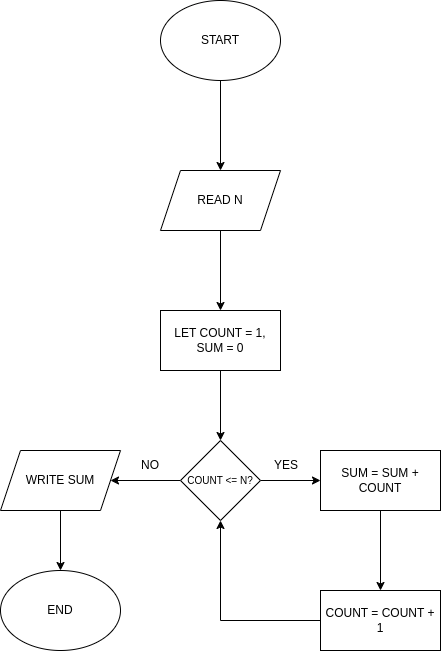

The diagram above was exported from draw.io. Its source (the exported page's mxGraphModel, read from the mxfile embedded in the PNG):
<mxGraphModel dx="1434" dy="762" grid="1" gridSize="10" guides="1" tooltips="1" connect="1" arrows="1" fold="1" page="1" pageScale="1" pageWidth="827" pageHeight="1169" math="0" shadow="0">
  <root>
    <mxCell id="0" />
    <mxCell id="1" parent="0" />
    <mxCell id="PkJqjp1sP0ZFVZnB1p51-3" value="" style="edgeStyle=orthogonalEdgeStyle;rounded=0;orthogonalLoop=1;jettySize=auto;html=1;" edge="1" parent="1" source="PkJqjp1sP0ZFVZnB1p51-1" target="PkJqjp1sP0ZFVZnB1p51-2">
      <mxGeometry relative="1" as="geometry" />
    </mxCell>
    <mxCell id="PkJqjp1sP0ZFVZnB1p51-1" value="START" style="ellipse;whiteSpace=wrap;html=1;" vertex="1" parent="1">
      <mxGeometry x="354" y="50" width="120" height="80" as="geometry" />
    </mxCell>
    <mxCell id="PkJqjp1sP0ZFVZnB1p51-5" value="" style="edgeStyle=orthogonalEdgeStyle;rounded=0;orthogonalLoop=1;jettySize=auto;html=1;" edge="1" parent="1" source="PkJqjp1sP0ZFVZnB1p51-2" target="PkJqjp1sP0ZFVZnB1p51-4">
      <mxGeometry relative="1" as="geometry" />
    </mxCell>
    <mxCell id="PkJqjp1sP0ZFVZnB1p51-2" value="READ N" style="shape=parallelogram;perimeter=parallelogramPerimeter;whiteSpace=wrap;html=1;fixedSize=1;" vertex="1" parent="1">
      <mxGeometry x="354" y="220" width="120" height="60" as="geometry" />
    </mxCell>
    <mxCell id="PkJqjp1sP0ZFVZnB1p51-7" value="" style="edgeStyle=orthogonalEdgeStyle;rounded=0;orthogonalLoop=1;jettySize=auto;html=1;" edge="1" parent="1" source="PkJqjp1sP0ZFVZnB1p51-4" target="PkJqjp1sP0ZFVZnB1p51-6">
      <mxGeometry relative="1" as="geometry" />
    </mxCell>
    <mxCell id="PkJqjp1sP0ZFVZnB1p51-4" value="LET COUNT = 1, SUM = 0" style="whiteSpace=wrap;html=1;" vertex="1" parent="1">
      <mxGeometry x="354" y="360" width="120" height="60" as="geometry" />
    </mxCell>
    <mxCell id="PkJqjp1sP0ZFVZnB1p51-9" value="" style="edgeStyle=orthogonalEdgeStyle;rounded=0;orthogonalLoop=1;jettySize=auto;html=1;" edge="1" parent="1" source="PkJqjp1sP0ZFVZnB1p51-6" target="PkJqjp1sP0ZFVZnB1p51-8">
      <mxGeometry relative="1" as="geometry" />
    </mxCell>
    <mxCell id="PkJqjp1sP0ZFVZnB1p51-14" value="" style="edgeStyle=orthogonalEdgeStyle;rounded=0;orthogonalLoop=1;jettySize=auto;html=1;" edge="1" parent="1" source="PkJqjp1sP0ZFVZnB1p51-6" target="PkJqjp1sP0ZFVZnB1p51-13">
      <mxGeometry relative="1" as="geometry" />
    </mxCell>
    <mxCell id="PkJqjp1sP0ZFVZnB1p51-6" value="&lt;font style=&quot;font-size: 10px;&quot;&gt;COUNT &amp;lt;= N?&lt;/font&gt;" style="rhombus;whiteSpace=wrap;html=1;" vertex="1" parent="1">
      <mxGeometry x="374" y="490" width="80" height="80" as="geometry" />
    </mxCell>
    <mxCell id="PkJqjp1sP0ZFVZnB1p51-11" value="" style="edgeStyle=orthogonalEdgeStyle;rounded=0;orthogonalLoop=1;jettySize=auto;html=1;" edge="1" parent="1" source="PkJqjp1sP0ZFVZnB1p51-8" target="PkJqjp1sP0ZFVZnB1p51-10">
      <mxGeometry relative="1" as="geometry" />
    </mxCell>
    <mxCell id="PkJqjp1sP0ZFVZnB1p51-8" value="SUM = SUM + COUNT" style="whiteSpace=wrap;html=1;" vertex="1" parent="1">
      <mxGeometry x="514" y="500" width="120" height="60" as="geometry" />
    </mxCell>
    <mxCell id="PkJqjp1sP0ZFVZnB1p51-12" style="edgeStyle=orthogonalEdgeStyle;rounded=0;orthogonalLoop=1;jettySize=auto;html=1;exitX=0;exitY=0.5;exitDx=0;exitDy=0;entryX=0.5;entryY=1;entryDx=0;entryDy=0;" edge="1" parent="1" source="PkJqjp1sP0ZFVZnB1p51-10" target="PkJqjp1sP0ZFVZnB1p51-6">
      <mxGeometry relative="1" as="geometry" />
    </mxCell>
    <mxCell id="PkJqjp1sP0ZFVZnB1p51-10" value="COUNT = COUNT + 1" style="whiteSpace=wrap;html=1;" vertex="1" parent="1">
      <mxGeometry x="514" y="640" width="120" height="60" as="geometry" />
    </mxCell>
    <mxCell id="PkJqjp1sP0ZFVZnB1p51-16" value="" style="edgeStyle=orthogonalEdgeStyle;rounded=0;orthogonalLoop=1;jettySize=auto;html=1;" edge="1" parent="1" source="PkJqjp1sP0ZFVZnB1p51-13" target="PkJqjp1sP0ZFVZnB1p51-15">
      <mxGeometry relative="1" as="geometry" />
    </mxCell>
    <mxCell id="PkJqjp1sP0ZFVZnB1p51-13" value="WRITE SUM" style="shape=parallelogram;perimeter=parallelogramPerimeter;whiteSpace=wrap;html=1;fixedSize=1;" vertex="1" parent="1">
      <mxGeometry x="194" y="500" width="120" height="60" as="geometry" />
    </mxCell>
    <mxCell id="PkJqjp1sP0ZFVZnB1p51-15" value="END" style="ellipse;whiteSpace=wrap;html=1;" vertex="1" parent="1">
      <mxGeometry x="194" y="620" width="120" height="80" as="geometry" />
    </mxCell>
    <mxCell id="PkJqjp1sP0ZFVZnB1p51-17" value="YES" style="text;html=1;align=center;verticalAlign=middle;whiteSpace=wrap;rounded=0;" vertex="1" parent="1">
      <mxGeometry x="450" y="500" width="60" height="30" as="geometry" />
    </mxCell>
    <mxCell id="PkJqjp1sP0ZFVZnB1p51-18" value="NO" style="text;html=1;align=center;verticalAlign=middle;whiteSpace=wrap;rounded=0;" vertex="1" parent="1">
      <mxGeometry x="314" y="500" width="60" height="30" as="geometry" />
    </mxCell>
  </root>
</mxGraphModel>